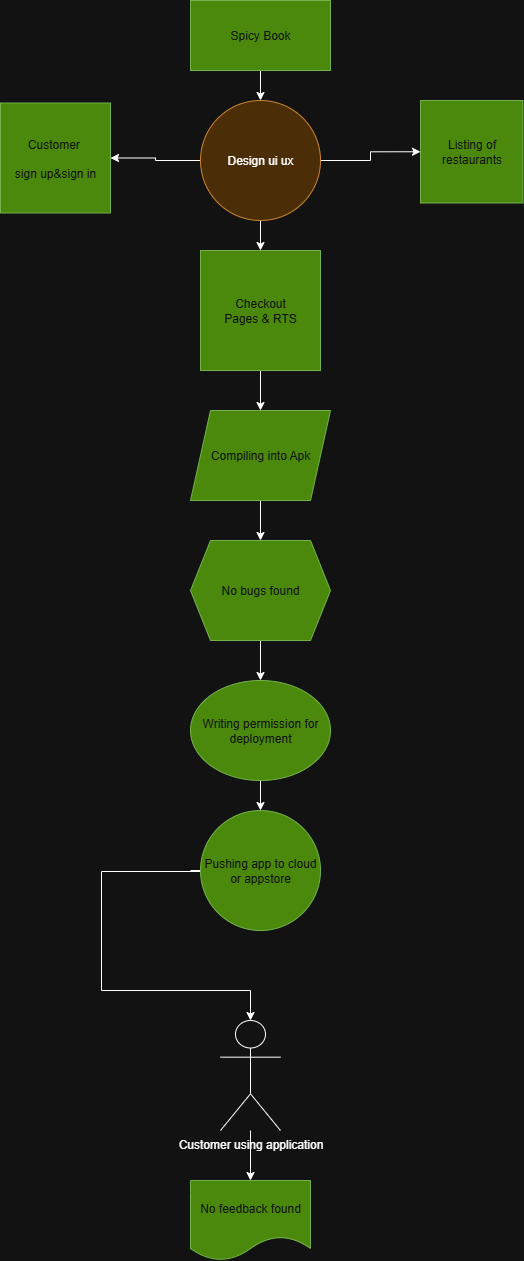

The diagram above was exported from draw.io. Its source (the exported page's mxGraphModel, read from the mxfile embedded in the PNG):
<mxGraphModel dx="1042" dy="608" grid="1" gridSize="10" guides="1" tooltips="1" connect="1" arrows="1" fold="1" page="1" pageScale="1" pageWidth="827" pageHeight="1169" math="0" shadow="0">
  <root>
    <mxCell id="0" />
    <mxCell id="1" parent="0" />
    <mxCell id="G1HHPEoTy4WbWbHCGEvV-47" style="edgeStyle=orthogonalEdgeStyle;rounded=0;orthogonalLoop=1;jettySize=auto;html=1;" edge="1" parent="1" source="G1HHPEoTy4WbWbHCGEvV-24" target="G1HHPEoTy4WbWbHCGEvV-26">
      <mxGeometry relative="1" as="geometry" />
    </mxCell>
    <mxCell id="G1HHPEoTy4WbWbHCGEvV-24" value="Spicy Book" style="rounded=0;whiteSpace=wrap;html=1;fillColor=#60a917;fontColor=#ffffff;strokeColor=#2D7600;" vertex="1" parent="1">
      <mxGeometry x="330" y="10" width="140" height="70" as="geometry" />
    </mxCell>
    <mxCell id="G1HHPEoTy4WbWbHCGEvV-48" style="edgeStyle=orthogonalEdgeStyle;rounded=0;orthogonalLoop=1;jettySize=auto;html=1;" edge="1" parent="1" source="G1HHPEoTy4WbWbHCGEvV-26" target="G1HHPEoTy4WbWbHCGEvV-29">
      <mxGeometry relative="1" as="geometry" />
    </mxCell>
    <mxCell id="G1HHPEoTy4WbWbHCGEvV-53" style="edgeStyle=orthogonalEdgeStyle;rounded=0;orthogonalLoop=1;jettySize=auto;html=1;entryX=1;entryY=0.5;entryDx=0;entryDy=0;" edge="1" parent="1" source="G1HHPEoTy4WbWbHCGEvV-26" target="G1HHPEoTy4WbWbHCGEvV-27">
      <mxGeometry relative="1" as="geometry" />
    </mxCell>
    <mxCell id="G1HHPEoTy4WbWbHCGEvV-54" style="edgeStyle=orthogonalEdgeStyle;rounded=0;orthogonalLoop=1;jettySize=auto;html=1;entryX=0;entryY=0.5;entryDx=0;entryDy=0;" edge="1" parent="1" source="G1HHPEoTy4WbWbHCGEvV-26" target="G1HHPEoTy4WbWbHCGEvV-28">
      <mxGeometry relative="1" as="geometry" />
    </mxCell>
    <mxCell id="G1HHPEoTy4WbWbHCGEvV-26" value="Design ui ux" style="ellipse;whiteSpace=wrap;html=1;aspect=fixed;fillColor=#fad7ac;strokeColor=#b46504;" vertex="1" parent="1">
      <mxGeometry x="340" y="110" width="120" height="120" as="geometry" />
    </mxCell>
    <mxCell id="G1HHPEoTy4WbWbHCGEvV-27" value="Customer&amp;nbsp;&lt;div&gt;&lt;br&gt;&lt;/div&gt;&lt;div&gt;sign up&amp;amp;sign in&lt;/div&gt;" style="whiteSpace=wrap;html=1;aspect=fixed;fillColor=#60a917;fontColor=#ffffff;strokeColor=#2D7600;" vertex="1" parent="1">
      <mxGeometry x="140" y="112.5" width="110" height="110" as="geometry" />
    </mxCell>
    <mxCell id="G1HHPEoTy4WbWbHCGEvV-28" value="Listing of restaurants" style="whiteSpace=wrap;html=1;aspect=fixed;fillColor=#60a917;fontColor=#ffffff;strokeColor=#2D7600;" vertex="1" parent="1">
      <mxGeometry x="560" y="110" width="102.5" height="102.5" as="geometry" />
    </mxCell>
    <mxCell id="G1HHPEoTy4WbWbHCGEvV-49" style="edgeStyle=orthogonalEdgeStyle;rounded=0;orthogonalLoop=1;jettySize=auto;html=1;entryX=0.5;entryY=0;entryDx=0;entryDy=0;" edge="1" parent="1" source="G1HHPEoTy4WbWbHCGEvV-29" target="G1HHPEoTy4WbWbHCGEvV-30">
      <mxGeometry relative="1" as="geometry" />
    </mxCell>
    <mxCell id="G1HHPEoTy4WbWbHCGEvV-29" value="Checkout&lt;div&gt;Pages &amp;amp; RTS&lt;/div&gt;" style="whiteSpace=wrap;html=1;aspect=fixed;fillColor=#60a917;fontColor=#ffffff;strokeColor=#2D7600;" vertex="1" parent="1">
      <mxGeometry x="340" y="260" width="120" height="120" as="geometry" />
    </mxCell>
    <mxCell id="G1HHPEoTy4WbWbHCGEvV-50" style="edgeStyle=orthogonalEdgeStyle;rounded=0;orthogonalLoop=1;jettySize=auto;html=1;entryX=0.5;entryY=0;entryDx=0;entryDy=0;" edge="1" parent="1" source="G1HHPEoTy4WbWbHCGEvV-30" target="G1HHPEoTy4WbWbHCGEvV-31">
      <mxGeometry relative="1" as="geometry" />
    </mxCell>
    <mxCell id="G1HHPEoTy4WbWbHCGEvV-30" value="Compiling into Apk" style="shape=parallelogram;perimeter=parallelogramPerimeter;whiteSpace=wrap;html=1;fixedSize=1;fillColor=#60a917;fontColor=#ffffff;strokeColor=#2D7600;" vertex="1" parent="1">
      <mxGeometry x="330" y="420" width="140" height="90" as="geometry" />
    </mxCell>
    <mxCell id="G1HHPEoTy4WbWbHCGEvV-51" style="edgeStyle=orthogonalEdgeStyle;rounded=0;orthogonalLoop=1;jettySize=auto;html=1;entryX=0.5;entryY=0;entryDx=0;entryDy=0;" edge="1" parent="1" source="G1HHPEoTy4WbWbHCGEvV-31" target="G1HHPEoTy4WbWbHCGEvV-32">
      <mxGeometry relative="1" as="geometry" />
    </mxCell>
    <mxCell id="G1HHPEoTy4WbWbHCGEvV-31" value="No bugs found" style="shape=hexagon;perimeter=hexagonPerimeter2;whiteSpace=wrap;html=1;fixedSize=1;fillColor=#60a917;fontColor=#ffffff;strokeColor=#2D7600;" vertex="1" parent="1">
      <mxGeometry x="330" y="550" width="140" height="100" as="geometry" />
    </mxCell>
    <mxCell id="G1HHPEoTy4WbWbHCGEvV-52" style="edgeStyle=orthogonalEdgeStyle;rounded=0;orthogonalLoop=1;jettySize=auto;html=1;entryX=0.5;entryY=0;entryDx=0;entryDy=0;" edge="1" parent="1" source="G1HHPEoTy4WbWbHCGEvV-32" target="G1HHPEoTy4WbWbHCGEvV-34">
      <mxGeometry relative="1" as="geometry" />
    </mxCell>
    <mxCell id="G1HHPEoTy4WbWbHCGEvV-32" value="Writing permission for deployment" style="ellipse;whiteSpace=wrap;html=1;fillColor=#60a917;fontColor=#ffffff;strokeColor=#2D7600;" vertex="1" parent="1">
      <mxGeometry x="330" y="690" width="140" height="100" as="geometry" />
    </mxCell>
    <mxCell id="G1HHPEoTy4WbWbHCGEvV-37" style="edgeStyle=orthogonalEdgeStyle;rounded=0;orthogonalLoop=1;jettySize=auto;html=1;" edge="1" parent="1">
      <mxGeometry relative="1" as="geometry">
        <mxPoint x="390" y="1030" as="targetPoint" />
        <mxPoint x="330" y="880" as="sourcePoint" />
        <Array as="points">
          <mxPoint x="340" y="880" />
          <mxPoint x="340" y="881" />
          <mxPoint x="241" y="881" />
          <mxPoint x="241" y="1000" />
        </Array>
      </mxGeometry>
    </mxCell>
    <mxCell id="G1HHPEoTy4WbWbHCGEvV-34" value="Pushing app to cloud or appstore" style="ellipse;whiteSpace=wrap;html=1;aspect=fixed;fillColor=#60a917;fontColor=#ffffff;strokeColor=#2D7600;" vertex="1" parent="1">
      <mxGeometry x="340" y="820" width="120" height="120" as="geometry" />
    </mxCell>
    <mxCell id="G1HHPEoTy4WbWbHCGEvV-57" style="edgeStyle=orthogonalEdgeStyle;rounded=0;orthogonalLoop=1;jettySize=auto;html=1;" edge="1" parent="1" source="G1HHPEoTy4WbWbHCGEvV-45" target="G1HHPEoTy4WbWbHCGEvV-46">
      <mxGeometry relative="1" as="geometry" />
    </mxCell>
    <mxCell id="G1HHPEoTy4WbWbHCGEvV-45" value="Customer using application" style="shape=umlActor;verticalLabelPosition=bottom;verticalAlign=top;html=1;outlineConnect=0;" vertex="1" parent="1">
      <mxGeometry x="360" y="1030" width="60" height="110" as="geometry" />
    </mxCell>
    <mxCell id="G1HHPEoTy4WbWbHCGEvV-46" value="No feedback found" style="shape=document;whiteSpace=wrap;html=1;boundedLbl=1;fillColor=#60a917;fontColor=#ffffff;strokeColor=#2D7600;" vertex="1" parent="1">
      <mxGeometry x="330" y="1190" width="120" height="80" as="geometry" />
    </mxCell>
  </root>
</mxGraphModel>